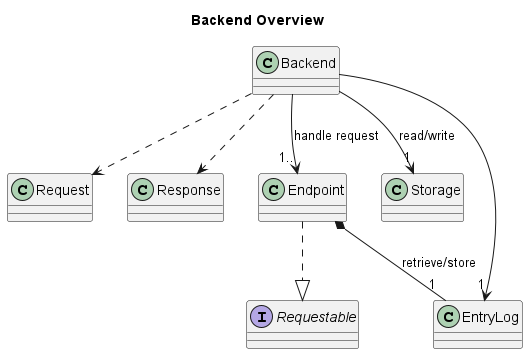

The diagram above was rendered by PlantUML. Its source (embedded in the PNG):
@startuml
title Backend Overview

class Backend
interface Requestable
class Request
class Response
abstract class Endpoint
class Endpoint
class Storage
class EntryLog

Endpoint ..|> Requestable
Backend --> "1.." Endpoint : handle request
Backend ..> Request
Backend ..> Response
Backend --> "1" Storage : read/write
Backend --> "1" EntryLog
Endpoint *-- "1" EntryLog : retrieve/store

@enduml